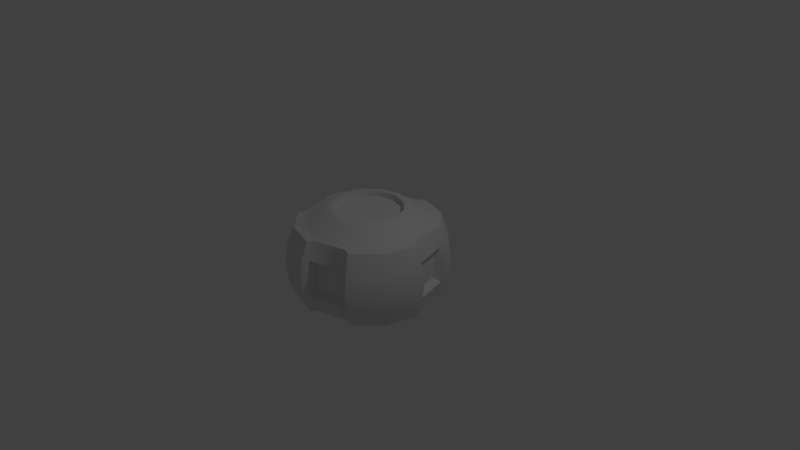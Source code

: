 # Source: Claymore_Bomb.blend  (saved by Blender 2.79.0; exported with 4.5.12 LTS)
import bpy
from mathutils import Matrix  # noqa: F401  (used for matrix-valued properties, if any)

bpy.ops.wm.read_factory_settings(use_empty=True)
scene = bpy.context.scene
scene.name = 'Scene'

# ---- collections
col_collection_1 = bpy.data.collections.new('Collection 1'); scene.collection.children.link(col_collection_1)

# ---- materials (node trees are filled in below, after node groups)
mat_default____001 = bpy.data.materials.new('___default___.001')
mat_default____001.alpha_threshold = 0.0
mat_default____001.use_transparent_shadow = False
mat_default____001.roughness = 0.5

# ---- material node trees

# ---- world
world_world = bpy.data.worlds.new('World'); scene.world = world_world
world_world.color = (0.05088, 0.05088, 0.05088)
world_world.use_sun_shadow = False
world_world.sun_shadow_jitter_overblur = 0.0
world_world.cycles.sampling_method = 'MANUAL'

# ---- cameras
cam_camera = bpy.data.cameras.new('Camera')
cam_camera.clip_end = 100.0
cam_camera.lens = 35.0
cam_camera.sensor_width = 32.0
cam_camera.sensor_height = 18.0
cam_camera.ortho_scale = 7.314
cam_camera.dof.focus_distance = 0.0
cam_camera.dof.aperture_fstop = 128.0

# ---- lights
light_lamp = bpy.data.lights.new('Lamp', 'POINT')
light_lamp.transmission_factor = 0.0
light_lamp.cutoff_distance = 30.0
light_lamp.energy = 100.0
light_lamp.shadow_buffer_clip_start = 1.001
light_lamp.shadow_soft_size = 0.1
light_lamp.shadow_maximum_resolution = 0.006
light_lamp.use_absolute_resolution = True

# ---- meshes
me_mesh24_001 = bpy.data.meshes.new('mesh24.001')
me_mesh24_001.from_pydata([(-0.6552, -0.5136, -0.3783), (-0.4633, -0.6837, -0.2675), (-0.535, -0.6837, 1e-05), (-0.7566, -0.5136, 2e-05), (-0.3783, -0.5136, -0.6552), (-0.2675, -0.6837, -0.4633), (0.0, -0.5136, -0.7566), (0.0, -0.6837, -0.535), (0.3783, -0.5136, -0.6553), (0.2675, -0.6837, -0.4633), (0.6552, -0.5136, -0.3783), (0.4633, -0.6837, -0.2675), (0.7566, -0.5136, -1e-05), (0.535, -0.6837, 0.0), (0.6552, -0.5136, 0.3783), (0.4633, -0.6837, 0.2675), (0.3783, -0.5136, 0.6552), (0.2675, -0.6837, 0.4633), (0.0, -0.5136, 0.7566), (0.0, -0.6837, 0.535), (-0.3783, -0.5136, 0.6553), (-0.2675, -0.6837, 0.4633), (-0.6552, -0.5136, 0.3783), (-0.4633, -0.6837, 0.2675), (-0.7418, -0.4945, -0.4283), (-0.8566, -0.4945, 2e-05), (-0.4283, -0.4945, -0.7418), (0.0, -0.4945, -0.8566), (0.4283, -0.4945, -0.7418), (0.7418, -0.4945, -0.4283), (0.8566, -0.4945, -1e-05), (0.7418, -0.4945, 0.4283), (0.4283, -0.4945, 0.7418), (0.0, -0.4945, 0.8566), (-0.4283, -0.4945, 0.7418), (-0.7418, -0.4945, 0.4283), (0.0, -0.256, -0.9554), (-0.4777, -0.256, -0.8274), (0.9554, -0.256, -1e-05), (0.8274, -0.256, -0.4777), (0.0, -0.256, 0.9554), (0.4777, -0.256, 0.8274), (-0.9554, -0.256, 2e-05), (-0.8274, -0.256, 0.4777), (0.0, 0.4945, -0.8566), (0.0, 0.256, -0.9554), (-0.4777, 0.256, -0.8274), (-0.4283, 0.4945, -0.7418), (0.8566, 0.4945, -2e-05), (0.9554, 0.256, -2e-05), (0.8274, 0.256, -0.4777), (0.7418, 0.4945, -0.4283), (0.0, 0.4945, 0.8566), (0.0, 0.256, 0.9554), (0.4777, 0.256, 0.8274), (0.4283, 0.4945, 0.7418), (-0.8566, 0.4945, 1e-05), (-0.9554, 0.256, 1e-05), (-0.8274, 0.256, 0.4777), (-0.7418, 0.4945, 0.4283), (-0.6552, 0.5136, -0.3783), (-0.7418, 0.4945, -0.4283), (-0.7566, 0.5136, 1e-05), (-0.3783, 0.5136, -0.6552), (0.0, 0.5136, -0.7566), (0.3783, 0.5136, -0.6553), (0.4283, 0.4945, -0.7418), (0.6552, 0.5136, -0.3783), (0.7566, 0.5136, -2e-05), (0.6552, 0.5136, 0.3783), (0.7418, 0.4945, 0.4283), (0.3783, 0.5136, 0.6552), (0.0, 0.5136, 0.7566), (-0.3783, 0.5136, 0.6553), (-0.4283, 0.4945, 0.7418), (-0.6552, 0.5136, 0.3783), (-0.4633, 0.6837, -0.2675), (-0.535, 0.6837, 0.0), (-0.2675, 0.6837, -0.4633), (0.0, 0.6837, -0.535), (0.2675, 0.6837, -0.4633), (0.4633, 0.6837, -0.2675), (0.535, 0.6837, -1e-05), (0.4633, 0.6837, 0.2675), (0.2675, 0.6837, 0.4633), (0.0, 0.6837, 0.535), (-0.2675, 0.6837, 0.4633), (-0.4633, 0.6837, 0.2675), (-0.8218, -0.493, -0.4745), (-0.9345, -0.4909, -0.05713), (-1.03, -0.2596, -0.05825), (-0.902, -0.2602, -0.5208), (-0.5167, -0.4909, -0.7807), (-0.5655, -0.2596, -0.8629), (0.4745, -0.493, -0.8218), (0.05715, -0.4909, -0.9345), (0.05827, -0.2596, -1.03), (0.5208, -0.2602, -0.902), (0.7807, -0.4909, -0.5167), (0.8629, -0.2596, -0.5655), (0.8218, -0.493, 0.4745), (0.9345, -0.4909, 0.05714), (1.03, -0.2596, 0.05825), (0.902, -0.2602, 0.5208), (0.5167, -0.4909, 0.7807), (0.5655, -0.2596, 0.8629), (-0.4745, -0.493, 0.8218), (-0.05715, -0.4909, 0.9345), (-0.05827, -0.2596, 1.03), (-0.5208, -0.2602, 0.902), (-0.7807, -0.4909, 0.5168), (-0.8629, -0.2596, 0.5655), (-0.9891, 0.0, 2e-05), (-1.064, 0.0, -0.05901), (-0.9317, 0.0, -0.5379), (-0.5831, 0.0, -0.8919), (-0.4945, 0.0, -0.8566), (0.0, 0.0, -0.9891), (0.05903, 0.0, -1.064), (0.5379, 0.0, -0.9317), (0.8919, 0.0, -0.5831), (0.8566, 0.0, -0.4945), (0.9891, 0.0, -2e-05), (1.064, 0.0, 0.05901), (0.9317, 0.0, 0.5379), (0.5831, 0.0, 0.8919), (0.4945, 0.0, 0.8566), (0.0, 0.0, 0.9891), (-0.05903, 0.0, 1.064), (-0.5379, 0.0, 0.9317), (-0.8919, 0.0, 0.5831), (-0.8566, 0.0, 0.4945), (-1.03, 0.2596, -0.05825), (-0.902, 0.2602, -0.5208), (-0.5655, 0.2596, -0.8629), (0.05827, 0.2596, -1.03), (0.5208, 0.2602, -0.902), (0.8629, 0.2596, -0.5655), (1.03, 0.2596, 0.05825), (0.902, 0.2602, 0.5208), (0.5655, 0.2596, 0.8629), (-0.05827, 0.2596, 1.03), (-0.5208, 0.2602, 0.902), (-0.8629, 0.2596, 0.5655), (-0.9345, 0.4909, -0.05714), (-0.8218, 0.493, -0.4745), (-0.5167, 0.4909, -0.7807), (0.05715, 0.4909, -0.9345), (0.4745, 0.493, -0.8218), (0.7807, 0.4909, -0.5168), (0.9345, 0.4909, 0.05713), (0.8218, 0.493, 0.4745), (0.5167, 0.4909, 0.7807), (-0.05715, 0.4909, 0.9345), (-0.4745, 0.493, 0.8218), (-0.7807, 0.4909, 0.5167), (-0.00329, -0.2118, -0.8465), (-0.4204, -0.2118, -0.7347), (-0.4347, 0.0, -0.7588), (-0.0029, 0.0, -0.8745), (0.8465, -0.2118, -0.0033), (0.7347, -0.2118, -0.4204), (0.7588, 0.0, -0.4347), (0.8745, 0.0, -0.00291), (0.00329, -0.2118, 0.8465), (0.4204, -0.2118, 0.7347), (0.4347, 0.0, 0.7588), (0.0029, 0.0, 0.8745), (-0.8465, -0.2118, 0.0033), (-0.7347, -0.2118, 0.4204), (-0.7588, 0.0, 0.4347), (-0.8745, 0.0, 0.00291), (-0.4204, 0.2118, -0.7347), (-0.00329, 0.2118, -0.8465), (0.7347, 0.2118, -0.4204), (0.8465, 0.2118, -0.0033), (0.4204, 0.2118, 0.7347), (0.00329, 0.2118, 0.8465), (-0.7347, 0.2118, 0.4204), (-0.8465, 0.2118, 0.0033), (-0.3974, -0.6837, 0.2294), (-0.4588, -0.6837, 1e-05), (-0.3974, -0.6837, -0.2294), (-0.2294, -0.6837, -0.3974), (0.0, -0.6837, -0.4588), (0.2294, -0.6837, -0.3974), (0.3974, -0.6837, -0.2294), (0.4588, -0.6837, 0.0), (0.3974, -0.6837, 0.2294), (0.2294, -0.6837, 0.3974), (0.0, -0.6837, 0.4588), (-0.2294, -0.6837, 0.3974), (-0.3974, 0.6837, -0.2294), (-0.4588, 0.6837, 0.0), (-0.3974, 0.6837, 0.2294), (-0.2294, 0.6837, 0.3974), (0.0, 0.6837, 0.4588), (0.2294, 0.6837, 0.3974), (0.3974, 0.6837, 0.2294), (0.4588, 0.6837, -1e-05), (0.3974, 0.6837, -0.2294), (0.2294, 0.6837, -0.3974), (0.0, 0.6837, -0.4588), (-0.2294, 0.6837, -0.3974), (-0.3974, -0.6079, 0.2294), (-0.4588, -0.6079, 1e-05), (-0.3974, -0.6079, -0.2294), (-0.2294, -0.6079, -0.3974), (0.0, -0.6079, -0.4588), (0.2294, -0.6079, -0.3974), (0.3974, -0.6079, -0.2294), (0.4588, -0.6079, 0.0), (0.3974, -0.6079, 0.2294), (0.2294, -0.6079, 0.3974), (0.0, -0.6079, 0.4588), (-0.2294, -0.6079, 0.3974), (-0.3974, 0.6079, -0.2294), (-0.4588, 0.6079, 0.0), (-0.3974, 0.6079, 0.2294), (-0.2294, 0.6079, 0.3974), (0.0, 0.6079, 0.4588), (0.2294, 0.6079, 0.3974), (0.3974, 0.6079, 0.2294), (0.4588, 0.6079, -1e-05), (0.3974, 0.6079, -0.2294), (0.2294, 0.6079, -0.3974), (0.0, 0.6079, -0.4588), (-0.2294, 0.6079, -0.3974)], [], [(0, 1, 2, 3), (4, 5, 1, 0), (6, 7, 5, 4), (8, 9, 7, 6), (10, 11, 9, 8), (12, 13, 11, 10), (14, 15, 13, 12), (16, 17, 15, 14), (18, 19, 17, 16), (20, 21, 19, 18), (22, 23, 21, 20), (3, 2, 23, 22), (24, 0, 3, 25), (26, 4, 0, 24), (27, 6, 4, 26), (28, 8, 6, 27), (29, 10, 8, 28), (30, 12, 10, 29), (31, 14, 12, 30), (32, 16, 14, 31), (33, 18, 16, 32), (34, 20, 18, 33), (35, 22, 20, 34), (25, 3, 22, 35), (36, 27, 26, 37), (38, 30, 29, 39), (40, 33, 32, 41), (42, 25, 35, 43), (44, 45, 46, 47), (48, 49, 50, 51), (52, 53, 54, 55), (56, 57, 58, 59), (60, 61, 56, 62), (63, 47, 61, 60), (64, 44, 47, 63), (65, 66, 44, 64), (67, 51, 66, 65), (68, 48, 51, 67), (69, 70, 48, 68), (71, 55, 70, 69), (72, 52, 55, 71), (73, 74, 52, 72), (75, 59, 74, 73), (62, 56, 59, 75), (76, 60, 62, 77), (78, 63, 60, 76), (79, 64, 63, 78), (80, 65, 64, 79), (81, 67, 65, 80), (82, 68, 67, 81), (83, 69, 68, 82), (84, 71, 69, 83), (85, 72, 71, 84), (86, 73, 72, 85), (87, 75, 73, 86), (77, 62, 75, 87), (88, 24, 25, 89), (89, 25, 42, 90), (91, 88, 89, 90), (92, 26, 24, 88), (93, 37, 26, 92), (93, 92, 88, 91), (94, 28, 27, 95), (95, 27, 36, 96), (97, 94, 95, 96), (98, 29, 28, 94), (99, 39, 29, 98), (99, 98, 94, 97), (100, 31, 30, 101), (101, 30, 38, 102), (103, 100, 101, 102), (104, 32, 31, 100), (105, 41, 32, 104), (105, 104, 100, 103), (106, 34, 33, 107), (107, 33, 40, 108), (109, 106, 107, 108), (110, 35, 34, 106), (111, 43, 35, 110), (111, 110, 106, 109), (90, 42, 112, 113), (114, 91, 90, 113), (115, 116, 37, 93), (115, 93, 91, 114), (96, 36, 117, 118), (119, 97, 96, 118), (120, 121, 39, 99), (120, 99, 97, 119), (102, 38, 122, 123), (124, 103, 102, 123), (125, 126, 41, 105), (125, 105, 103, 124), (108, 40, 127, 128), (129, 109, 108, 128), (130, 131, 43, 111), (130, 111, 109, 129), (113, 112, 57, 132), (133, 114, 113, 132), (134, 46, 116, 115), (134, 115, 114, 133), (118, 117, 45, 135), (136, 119, 118, 135), (137, 50, 121, 120), (137, 120, 119, 136), (123, 122, 49, 138), (139, 124, 123, 138), (140, 54, 126, 125), (140, 125, 124, 139), (128, 127, 53, 141), (142, 129, 128, 141), (143, 58, 131, 130), (143, 130, 129, 142), (132, 57, 56, 144), (144, 56, 61, 145), (145, 133, 132, 144), (145, 61, 47, 146), (146, 47, 46, 134), (146, 134, 133, 145), (135, 45, 44, 147), (147, 44, 66, 148), (148, 136, 135, 147), (148, 66, 51, 149), (149, 51, 50, 137), (149, 137, 136, 148), (138, 49, 48, 150), (150, 48, 70, 151), (151, 139, 138, 150), (151, 70, 55, 152), (152, 55, 54, 140), (152, 140, 139, 151), (141, 53, 52, 153), (153, 52, 74, 154), (154, 142, 141, 153), (154, 74, 59, 155), (155, 59, 58, 143), (155, 143, 142, 154), (156, 36, 37, 157), (157, 37, 116, 158), (159, 117, 36, 156), (159, 156, 157, 158), (160, 38, 39, 161), (161, 39, 121, 162), (163, 122, 38, 160), (163, 160, 161, 162), (164, 40, 41, 165), (165, 41, 126, 166), (167, 127, 40, 164), (167, 164, 165, 166), (168, 42, 43, 169), (169, 43, 131, 170), (171, 112, 42, 168), (171, 168, 169, 170), (158, 116, 46, 172), (172, 46, 45, 173), (173, 45, 117, 159), (173, 159, 158, 172), (162, 121, 50, 174), (174, 50, 49, 175), (175, 49, 122, 163), (175, 163, 162, 174), (166, 126, 54, 176), (176, 54, 53, 177), (177, 53, 127, 167), (177, 167, 166, 176), (170, 131, 58, 178), (178, 58, 57, 179), (179, 57, 112, 171), (179, 171, 170, 178), (180, 23, 2, 181), (181, 2, 1, 182), (182, 1, 5, 183), (183, 5, 7, 184), (184, 7, 9, 185), (185, 9, 11, 186), (186, 11, 13, 187), (187, 13, 15, 188), (188, 15, 17, 189), (189, 17, 19, 190), (190, 19, 21, 191), (191, 21, 23, 180), (192, 76, 77, 193), (193, 77, 87, 194), (194, 87, 86, 195), (195, 86, 85, 196), (196, 85, 84, 197), (197, 84, 83, 198), (198, 83, 82, 199), (199, 82, 81, 200), (200, 81, 80, 201), (201, 80, 79, 202), (202, 79, 78, 203), (203, 78, 76, 192), (204, 180, 181, 205), (205, 181, 182, 206), (206, 182, 183, 207), (207, 183, 184, 208), (208, 184, 185, 209), (209, 185, 186, 210), (210, 186, 187, 211), (211, 187, 188, 212), (212, 188, 189, 213), (213, 189, 190, 214), (214, 190, 191, 215), (215, 191, 180, 204), (208, 209, 210, 211, 212, 213, 214, 215, 204, 205, 206, 207), (216, 192, 193, 217), (217, 193, 194, 218), (218, 194, 195, 219), (219, 195, 196, 220), (220, 196, 197, 221), (221, 197, 198, 222), (222, 198, 199, 223), (223, 199, 200, 224), (224, 200, 201, 225), (225, 201, 202, 226), (226, 202, 203, 227), (227, 203, 192, 216), (220, 221, 222, 223, 224, 225, 226, 227, 216, 217, 218, 219)])
me_mesh24_001.polygons.foreach_set('use_smooth', [True] * 218)
_k = set([(25, 35), (25, 89), (26, 27), (26, 92), (27, 95), (29, 30), (29, 98), (30, 101), (32, 33), (32, 104), (33, 107), (35, 110), (36, 37), (36, 156), (37, 157), (38, 39), (38, 160), (39, 161), (40, 41), (40, 164), (41, 165), (42, 43), (42, 168), (43, 169), (44, 47), (44, 147), (45, 46), (45, 173), (46, 172), (47, 146), (48, 51), (48, 150), (49, 50), (49, 175), (50, 174), (51, 149), (52, 55), (52, 153), (53, 54), (53, 177), (54, 176), (55, 152), (56, 59), (56, 144), (57, 58), (57, 179), (58, 178), (59, 155), (88, 89), (88, 92), (89, 90), (90, 113), (92, 93), (93, 115), (94, 95), (94, 98), (95, 96), (96, 118), (98, 99), (99, 120), (100, 101), (100, 104), (101, 102), (102, 123), (104, 105), (105, 125), (106, 107), (106, 110), (107, 108), (108, 128), (110, 111), (111, 130), (113, 132), (115, 134), (118, 135), (120, 137), (123, 138), (125, 140), (128, 141), (130, 143), (132, 144), (134, 146), (135, 147), (137, 149), (138, 150), (140, 152), (141, 153), (143, 155), (144, 145), (145, 146), (147, 148), (148, 149), (150, 151), (151, 152), (153, 154), (154, 155), (156, 157), (156, 159), (157, 158), (158, 172), (159, 173), (160, 161), (160, 163), (161, 162), (162, 174), (163, 175), (164, 165), (164, 167), (165, 166), (166, 176), (167, 177), (168, 169), (168, 171), (169, 170), (170, 178), (171, 179), (172, 173), (174, 175), (176, 177), (178, 179), (180, 181), (180, 191), (181, 182), (182, 183), (183, 184), (184, 185), (185, 186), (186, 187), (187, 188), (188, 189), (189, 190), (190, 191), (192, 193), (192, 203), (193, 194), (194, 195), (195, 196), (196, 197), (197, 198), (198, 199), (199, 200), (200, 201), (201, 202), (202, 203), (204, 205), (204, 215), (205, 206), (206, 207), (207, 208), (208, 209), (209, 210), (210, 211), (211, 212), (212, 213), (213, 214), (214, 215), (216, 217), (216, 227), (217, 218), (218, 219), (219, 220), (220, 221), (221, 222), (222, 223), (223, 224), (224, 225), (225, 226), (226, 227)])
me_mesh24_001.attributes.new('sharp_edge', 'BOOLEAN', 'EDGE').data.foreach_set('value', [ (min(e.vertices), max(e.vertices)) in _k for e in me_mesh24_001.edges])
_uv = me_mesh24_001.uv_layers.new(name='UVMap')
_uv.uv.foreach_set('vector', [0.2824, 0.08205, 0.2532, 0.1111, 0.2084, 0.08542, 0.2191, 0.04577, 0.319, 0.1449, 0.279, 0.1555, 0.2532, 0.1111, 0.2824, 0.08205, 0.319, 0.2174, 0.279, 0.2068, 0.279, 0.1555, 0.319, 0.1449, 0.2824, 0.2803, 0.2532, 0.2512, 0.279, 0.2068, 0.319, 0.2174, 0.2191, 0.3165, 0.2084, 0.2769, 0.2532, 0.2512, 0.2824, 0.2803, 0.146, 0.3165, 0.1567, 0.2769, 0.2084, 0.2769, 0.2191, 0.3165, 0.08267, 0.2803, 0.1119, 0.2512, 0.1567, 0.2769, 0.146, 0.3165, 0.04612, 0.2174, 0.08608, 0.2068, 0.1119, 0.2512, 0.08267, 0.2803, 0.04612, 0.1449, 0.08608, 0.1555, 0.08608, 0.2068, 0.04612, 0.2174, 0.08269, 0.08203, 0.1119, 0.1111, 0.08608, 0.1555, 0.04612, 0.1449, 0.146, 0.04576, 0.1567, 0.08542, 0.1119, 0.1111, 0.08269, 0.08203, 0.2191, 0.04577, 0.2084, 0.08542, 0.1567, 0.08542, 0.146, 0.04576, 0.2956, 0.06896, 0.2824, 0.08205, 0.2191, 0.04577, 0.224, 0.02788, 0.337, 0.1401, 0.319, 0.1449, 0.2824, 0.08205, 0.2956, 0.06896, 0.337, 0.2222, 0.319, 0.2174, 0.319, 0.1449, 0.337, 0.1401, 0.2956, 0.2934, 0.2824, 0.2803, 0.319, 0.2174, 0.337, 0.2222, 0.2239, 0.3344, 0.2191, 0.3165, 0.2824, 0.2803, 0.2956, 0.2934, 0.1412, 0.3344, 0.146, 0.3165, 0.2191, 0.3165, 0.2239, 0.3344, 0.06948, 0.2933, 0.08267, 0.2803, 0.146, 0.3165, 0.1412, 0.3344, 0.0281, 0.2222, 0.04612, 0.2174, 0.08267, 0.2803, 0.06948, 0.2933, 0.0281, 0.1401, 0.04612, 0.1449, 0.04612, 0.2174, 0.0281, 0.2222, 0.0695, 0.06894, 0.08269, 0.08203, 0.04612, 0.1449, 0.0281, 0.1401, 0.1412, 0.02788, 0.146, 0.04576, 0.08269, 0.08203, 0.0695, 0.06894, 0.224, 0.02788, 0.2191, 0.04577, 0.146, 0.04576, 0.1412, 0.02788, 0.3752, 0.4741, 0.4197, 0.4788, 0.4197, 0.561, 0.3752, 0.5657, 0.7161, 0.5657, 0.6716, 0.561, 0.6716, 0.4788, 0.7161, 0.4741, 0.06134, 0.5657, 0.0168, 0.561, 0.0168, 0.4788, 0.06134, 0.4741, 0.5934, 0.4741, 0.638, 0.4788, 0.638, 0.561, 0.5934, 0.5657, 0.2351, 0.4788, 0.2796, 0.4741, 0.2796, 0.5657, 0.2351, 0.561, 0.8562, 0.561, 0.8117, 0.5657, 0.8117, 0.4741, 0.8562, 0.4788, 0.2015, 0.561, 0.1569, 0.5657, 0.1569, 0.4741, 0.2015, 0.4788, 0.4533, 0.4788, 0.4978, 0.4741, 0.4978, 0.5657, 0.4533, 0.561, 0.4478, 0.2803, 0.4346, 0.2934, 0.3932, 0.2222, 0.4112, 0.2174, 0.5111, 0.3165, 0.5063, 0.3344, 0.4346, 0.2934, 0.4478, 0.2803, 0.5842, 0.3165, 0.5891, 0.3344, 0.5063, 0.3344, 0.5111, 0.3165, 0.6476, 0.2803, 0.6608, 0.2933, 0.5891, 0.3344, 0.5842, 0.3165, 0.6841, 0.2174, 0.7021, 0.2222, 0.6608, 0.2933, 0.6476, 0.2803, 0.6841, 0.1449, 0.7021, 0.1401, 0.7021, 0.2222, 0.6841, 0.2174, 0.6475, 0.08203, 0.6607, 0.06894, 0.7021, 0.1401, 0.6841, 0.1449, 0.5842, 0.04576, 0.5891, 0.02788, 0.6607, 0.06894, 0.6475, 0.08203, 0.5111, 0.04577, 0.5063, 0.02788, 0.5891, 0.02788, 0.5842, 0.04576, 0.4478, 0.08205, 0.4346, 0.06896, 0.5063, 0.02788, 0.5111, 0.04577, 0.4112, 0.1449, 0.3932, 0.1401, 0.4346, 0.06896, 0.4478, 0.08205, 0.4112, 0.2174, 0.3932, 0.2222, 0.3932, 0.1401, 0.4112, 0.1449, 0.4771, 0.2512, 0.4478, 0.2803, 0.4112, 0.2174, 0.4512, 0.2068, 0.5218, 0.2769, 0.5111, 0.3165, 0.4478, 0.2803, 0.4771, 0.2512, 0.5735, 0.2769, 0.5842, 0.3165, 0.5111, 0.3165, 0.5218, 0.2769, 0.6183, 0.2512, 0.6476, 0.2803, 0.5842, 0.3165, 0.5735, 0.2769, 0.6442, 0.2068, 0.6841, 0.2174, 0.6476, 0.2803, 0.6183, 0.2512, 0.6441, 0.1555, 0.6841, 0.1449, 0.6841, 0.2174, 0.6442, 0.2068, 0.6183, 0.1111, 0.6475, 0.08203, 0.6841, 0.1449, 0.6441, 0.1555, 0.5735, 0.08542, 0.5842, 0.04576, 0.6475, 0.08203, 0.6183, 0.1111, 0.5218, 0.08542, 0.5111, 0.04577, 0.5842, 0.04576, 0.5735, 0.08542, 0.477, 0.1111, 0.4478, 0.08205, 0.5111, 0.04577, 0.5218, 0.08542, 0.4512, 0.1555, 0.4112, 0.1449, 0.4478, 0.08205, 0.477, 0.1111, 0.4512, 0.2068, 0.4112, 0.2174, 0.4112, 0.1449, 0.4512, 0.1555, 0.3078, 0.05686, 0.2956, 0.06896, 0.224, 0.02788, 0.238, 0.01667, 0.6373, 0.4649, 0.638, 0.4788, 0.5934, 0.4741, 0.5941, 0.4601, 0.5942, 0.3835, 0.6377, 0.3956, 0.6373, 0.4649, 0.5941, 0.4601, 0.3483, 0.1261, 0.337, 0.1401, 0.2956, 0.06896, 0.3078, 0.05686, 0.3759, 0.5797, 0.3752, 0.5657, 0.4197, 0.561, 0.419, 0.5749, 0.3759, 0.5797, 0.419, 0.5749, 0.4194, 0.6442, 0.376, 0.6563, 0.3078, 0.3055, 0.2956, 0.2934, 0.337, 0.2222, 0.3483, 0.2362, 0.419, 0.4649, 0.4197, 0.4788, 0.3752, 0.4741, 0.3759, 0.4601, 0.376, 0.3835, 0.4194, 0.3956, 0.419, 0.4649, 0.3759, 0.4601, 0.238, 0.3456, 0.2239, 0.3344, 0.2956, 0.2934, 0.3078, 0.3055, 0.7154, 0.4601, 0.7161, 0.4741, 0.6716, 0.4788, 0.6722, 0.4649, 0.7154, 0.4601, 0.6722, 0.4649, 0.6719, 0.3956, 0.7153, 0.3835, 0.05728, 0.3054, 0.06948, 0.2933, 0.1412, 0.3344, 0.1271, 0.3456, 0.6722, 0.5749, 0.6716, 0.561, 0.7161, 0.5657, 0.7154, 0.5797, 0.7153, 0.6563, 0.6719, 0.6442, 0.6722, 0.5749, 0.7154, 0.5797, 0.0168, 0.2362, 0.0281, 0.2222, 0.06948, 0.2933, 0.05728, 0.3054, 0.06066, 0.4601, 0.06134, 0.4741, 0.0168, 0.4788, 0.01747, 0.4649, 0.06066, 0.4601, 0.01747, 0.4649, 0.01709, 0.3956, 0.06055, 0.3835, 0.0573, 0.05683, 0.0695, 0.06894, 0.0281, 0.1401, 0.0168, 0.1261, 0.01747, 0.5749, 0.0168, 0.561, 0.06134, 0.5657, 0.06066, 0.5797, 0.06055, 0.6563, 0.01709, 0.6442, 0.01747, 0.5749, 0.06066, 0.5797, 0.1271, 0.01667, 0.1412, 0.02788, 0.0695, 0.06894, 0.0573, 0.05683, 0.5941, 0.5797, 0.5934, 0.5657, 0.638, 0.561, 0.6373, 0.5749, 0.5941, 0.5797, 0.6373, 0.5749, 0.6377, 0.6442, 0.5942, 0.6563, 0.5941, 0.4601, 0.5934, 0.4741, 0.5456, 0.4725, 0.5456, 0.4583, 0.5456, 0.379, 0.5942, 0.3835, 0.5941, 0.4601, 0.5456, 0.4583, 0.3274, 0.5815, 0.3274, 0.5673, 0.3752, 0.5657, 0.3759, 0.5797, 0.3274, 0.5815, 0.3759, 0.5797, 0.376, 0.6563, 0.3274, 0.6608, 0.3759, 0.4601, 0.3752, 0.4741, 0.3274, 0.4725, 0.3274, 0.4583, 0.3274, 0.379, 0.376, 0.3835, 0.3759, 0.4601, 0.3274, 0.4583, 0.7639, 0.4583, 0.7639, 0.4725, 0.7161, 0.4741, 0.7154, 0.4601, 0.7639, 0.4583, 0.7154, 0.4601, 0.7153, 0.3835, 0.7639, 0.379, 0.7154, 0.5797, 0.7161, 0.5657, 0.7639, 0.5673, 0.7639, 0.5815, 0.7639, 0.6608, 0.7153, 0.6563, 0.7154, 0.5797, 0.7639, 0.5815, 0.1091, 0.4583, 0.1091, 0.4725, 0.06134, 0.4741, 0.06066, 0.4601, 0.1091, 0.4583, 0.06066, 0.4601, 0.06055, 0.3835, 0.1091, 0.379, 0.06066, 0.5797, 0.06134, 0.5657, 0.1091, 0.5673, 0.1091, 0.5815, 0.1091, 0.6608, 0.06055, 0.6563, 0.06066, 0.5797, 0.1091, 0.5815, 0.5456, 0.5815, 0.5456, 0.5673, 0.5934, 0.5657, 0.5941, 0.5797, 0.5456, 0.5815, 0.5941, 0.5797, 0.5942, 0.6563, 0.5456, 0.6608, 0.5456, 0.4583, 0.5456, 0.4725, 0.4978, 0.4741, 0.4972, 0.4601, 0.4971, 0.3835, 0.5456, 0.379, 0.5456, 0.4583, 0.4972, 0.4601, 0.2789, 0.5797, 0.2796, 0.5657, 0.3274, 0.5673, 0.3274, 0.5815, 0.2789, 0.5797, 0.3274, 0.5815, 0.3274, 0.6608, 0.2788, 0.6563, 0.3274, 0.4583, 0.3274, 0.4725, 0.2796, 0.4741, 0.2789, 0.4601, 0.2788, 0.3835, 0.3274, 0.379, 0.3274, 0.4583, 0.2789, 0.4601, 0.8124, 0.4601, 0.8117, 0.4741, 0.7639, 0.4725, 0.7639, 0.4583, 0.8124, 0.4601, 0.7639, 0.4583, 0.7639, 0.379, 0.8125, 0.3835, 0.7639, 0.5815, 0.7639, 0.5673, 0.8117, 0.5657, 0.8124, 0.5797, 0.8125, 0.6563, 0.7639, 0.6608, 0.7639, 0.5815, 0.8124, 0.5797, 0.1576, 0.4601, 0.1569, 0.4741, 0.1091, 0.4725, 0.1091, 0.4583, 0.1576, 0.4601, 0.1091, 0.4583, 0.1091, 0.379, 0.1577, 0.3835, 0.1091, 0.5815, 0.1091, 0.5673, 0.1569, 0.5657, 0.1576, 0.5797, 0.1577, 0.6563, 0.1091, 0.6608, 0.1091, 0.5815, 0.1576, 0.5797, 0.4972, 0.5797, 0.4978, 0.5657, 0.5456, 0.5673, 0.5456, 0.5815, 0.4972, 0.5797, 0.5456, 0.5815, 0.5456, 0.6608, 0.4971, 0.6563, 0.4972, 0.4601, 0.4978, 0.4741, 0.4533, 0.4788, 0.454, 0.4649, 0.3819, 0.2362, 0.3932, 0.2222, 0.4346, 0.2934, 0.4224, 0.3055, 0.4536, 0.3956, 0.4971, 0.3835, 0.4972, 0.4601, 0.454, 0.4649, 0.4224, 0.3055, 0.4346, 0.2934, 0.5063, 0.3344, 0.4922, 0.3456, 0.2357, 0.5749, 0.2351, 0.561, 0.2796, 0.5657, 0.2789, 0.5797, 0.2357, 0.5749, 0.2789, 0.5797, 0.2788, 0.6563, 0.2353, 0.6442, 0.2789, 0.4601, 0.2796, 0.4741, 0.2351, 0.4788, 0.2357, 0.4649, 0.6031, 0.3456, 0.5891, 0.3344, 0.6608, 0.2933, 0.673, 0.3054, 0.2353, 0.3956, 0.2788, 0.3835, 0.2789, 0.4601, 0.2357, 0.4649, 0.673, 0.3054, 0.6608, 0.2933, 0.7021, 0.2222, 0.7134, 0.2362, 0.8555, 0.4649, 0.8562, 0.4788, 0.8117, 0.4741, 0.8124, 0.4601, 0.8555, 0.4649, 0.8124, 0.4601, 0.8125, 0.3835, 0.8559, 0.3956, 0.8124, 0.5797, 0.8117, 0.5657, 0.8562, 0.561, 0.8555, 0.5749, 0.7134, 0.1261, 0.7021, 0.1401, 0.6607, 0.06894, 0.6729, 0.05684, 0.8559, 0.6442, 0.8125, 0.6563, 0.8124, 0.5797, 0.8555, 0.5749, 0.6729, 0.05684, 0.6607, 0.06894, 0.5891, 0.02788, 0.6031, 0.01667, 0.2008, 0.4649, 0.2015, 0.4788, 0.1569, 0.4741, 0.1576, 0.4601, 0.2008, 0.4649, 0.1576, 0.4601, 0.1577, 0.3835, 0.2012, 0.3956, 0.1576, 0.5797, 0.1569, 0.5657, 0.2015, 0.561, 0.2008, 0.5749, 0.4922, 0.01667, 0.5063, 0.02788, 0.4346, 0.06896, 0.4224, 0.05686, 0.2012, 0.6442, 0.1577, 0.6563, 0.1576, 0.5797, 0.2008, 0.5749, 0.4224, 0.05686, 0.4346, 0.06896, 0.3932, 0.1401, 0.3819, 0.1261, 0.454, 0.5749, 0.4533, 0.561, 0.4978, 0.5657, 0.4972, 0.5797, 0.454, 0.5749, 0.4972, 0.5797, 0.4971, 0.6563, 0.4536, 0.6442, 0.9584, 0.7, 0.9779, 0.6942, 0.9779, 0.7858, 0.9584, 0.78, 0.877, 0.7808, 0.8576, 0.789, 0.8515, 0.7416, 0.872, 0.7416, 0.8859, 0.1803, 0.8653, 0.1803, 0.8714, 0.1328, 0.8909, 0.141, 0.169, 0.6942, 0.2086, 0.6956, 0.2086, 0.7756, 0.169, 0.777, 0.3549, 0.8282, 0.3743, 0.8224, 0.3743, 0.914, 0.3549, 0.9082, 0.1015, 0.897, 0.08203, 0.9052, 0.07596, 0.8578, 0.09648, 0.8578, 0.7676, 0.1803, 0.747, 0.1803, 0.7531, 0.1328, 0.7726, 0.141, 0.7866, 0.01667, 0.8261, 0.01809, 0.8261, 0.09808, 0.7866, 0.09949, 0.5064, 0.8975, 0.5259, 0.8917, 0.5259, 0.9833, 0.5064, 0.9775, 0.8317, 0.2195, 0.8123, 0.2277, 0.8062, 0.1803, 0.8267, 0.1803, 0.03732, 0.8578, 0.0168, 0.8578, 0.02287, 0.8103, 0.04235, 0.8185, 0.05634, 0.6942, 0.09588, 0.6956, 0.09588, 0.7756, 0.05634, 0.777, 0.9376, 0.3848, 0.9571, 0.379, 0.9571, 0.4706, 0.9376, 0.4648, 0.1607, 0.897, 0.1412, 0.9052, 0.1351, 0.8578, 0.1556, 0.8578, 0.3754, 0.7416, 0.3549, 0.7416, 0.3609, 0.6942, 0.3804, 0.7024, 0.2817, 0.777, 0.2422, 0.7756, 0.2422, 0.6956, 0.2817, 0.6942, 0.872, 0.7416, 0.8515, 0.7416, 0.8576, 0.6942, 0.877, 0.7024, 0.4533, 0.8975, 0.4728, 0.8917, 0.4728, 0.9833, 0.4533, 0.9775, 0.8909, 0.2195, 0.8714, 0.2277, 0.8653, 0.1803, 0.8859, 0.1803, 0.1295, 0.6956, 0.169, 0.6942, 0.169, 0.777, 0.1295, 0.7756, 0.09648, 0.8578, 0.07596, 0.8578, 0.08203, 0.8103, 0.1015, 0.8185, 0.9376, 0.5097, 0.9571, 0.5039, 0.9571, 0.5955, 0.9376, 0.5897, 0.7726, 0.2195, 0.7531, 0.2277, 0.747, 0.1803, 0.7676, 0.1803, 0.747, 0.01809, 0.7866, 0.01667, 0.7866, 0.09949, 0.747, 0.09808, 0.8267, 0.1803, 0.8062, 0.1803, 0.8123, 0.1328, 0.8317, 0.141, 0.9637, 0.8535, 0.9832, 0.8477, 0.9832, 0.9393, 0.9637, 0.9335, 0.04235, 0.897, 0.02287, 0.9052, 0.0168, 0.8578, 0.03732, 0.8578, 0.0168, 0.6956, 0.05634, 0.6942, 0.05634, 0.777, 0.0168, 0.7756, 0.1556, 0.8578, 0.1351, 0.8578, 0.1412, 0.8103, 0.1607, 0.8185, 0.9106, 0.8535, 0.9301, 0.8477, 0.9301, 0.9393, 0.9106, 0.9335, 0.3804, 0.7808, 0.3609, 0.789, 0.3549, 0.7416, 0.3754, 0.7416, 0.3213, 0.7756, 0.2817, 0.777, 0.2817, 0.6942, 0.3213, 0.6956, 0.1604, 0.09905, 0.1567, 0.08542, 0.2084, 0.08542, 0.2047, 0.09905, 0.2047, 0.09905, 0.2084, 0.08542, 0.2532, 0.1111, 0.2431, 0.1211, 0.2431, 0.1211, 0.2532, 0.1111, 0.279, 0.1555, 0.2653, 0.1592, 0.2653, 0.1592, 0.279, 0.1555, 0.279, 0.2068, 0.2653, 0.2032, 0.2653, 0.2032, 0.279, 0.2068, 0.2532, 0.2512, 0.2431, 0.2413, 0.2431, 0.2413, 0.2532, 0.2512, 0.2084, 0.2769, 0.2047, 0.2633, 0.2047, 0.2633, 0.2084, 0.2769, 0.1567, 0.2769, 0.1604, 0.2633, 0.1604, 0.2633, 0.1567, 0.2769, 0.1119, 0.2512, 0.122, 0.2412, 0.122, 0.2412, 0.1119, 0.2512, 0.08608, 0.2068, 0.09982, 0.2031, 0.09982, 0.2031, 0.08608, 0.2068, 0.08608, 0.1555, 0.09982, 0.1591, 0.09982, 0.1591, 0.08608, 0.1555, 0.1119, 0.1111, 0.122, 0.121, 0.122, 0.121, 0.1119, 0.1111, 0.1567, 0.08542, 0.1604, 0.09905, 0.4871, 0.2413, 0.4771, 0.2512, 0.4512, 0.2068, 0.4649, 0.2032, 0.4649, 0.2032, 0.4512, 0.2068, 0.4512, 0.1555, 0.4649, 0.1592, 0.4649, 0.1592, 0.4512, 0.1555, 0.477, 0.1111, 0.4871, 0.1211, 0.4871, 0.1211, 0.477, 0.1111, 0.5218, 0.08542, 0.5255, 0.09905, 0.5255, 0.09905, 0.5218, 0.08542, 0.5735, 0.08542, 0.5698, 0.09905, 0.5698, 0.09905, 0.5735, 0.08542, 0.6183, 0.1111, 0.6082, 0.121, 0.6082, 0.121, 0.6183, 0.1111, 0.6441, 0.1555, 0.6304, 0.1591, 0.6304, 0.1591, 0.6441, 0.1555, 0.6442, 0.2068, 0.6304, 0.2031, 0.6304, 0.2031, 0.6442, 0.2068, 0.6183, 0.2512, 0.6082, 0.2412, 0.6082, 0.2412, 0.6183, 0.2512, 0.5735, 0.2769, 0.5698, 0.2632, 0.5698, 0.2632, 0.5735, 0.2769, 0.5218, 0.2769, 0.5255, 0.2633, 0.5255, 0.2633, 0.5218, 0.2769, 0.4771, 0.2512, 0.4871, 0.2413, 0.3213, 0.8924, 0.3071, 0.8924, 0.3071, 0.8484, 0.3213, 0.8484, 0.3213, 0.8484, 0.3071, 0.8484, 0.3071, 0.8103, 0.3213, 0.8103, 0.9248, 0.8144, 0.9106, 0.8144, 0.9106, 0.7763, 0.9248, 0.7763, 0.9248, 0.7763, 0.9106, 0.7763, 0.9106, 0.7323, 0.9248, 0.7323, 0.9248, 0.7323, 0.9106, 0.7323, 0.9106, 0.6942, 0.9248, 0.6942, 0.8515, 0.8224, 0.8656, 0.8224, 0.8656, 0.8605, 0.8515, 0.8605, 0.8515, 0.8605, 0.8656, 0.8605, 0.8656, 0.9045, 0.8515, 0.9045, 0.8515, 0.9045, 0.8656, 0.9045, 0.8656, 0.9426, 0.8515, 0.9426, 0.904, 0.6527, 0.8898, 0.6527, 0.8898, 0.6146, 0.904, 0.6146, 0.904, 0.6146, 0.8898, 0.6146, 0.8898, 0.5706, 0.904, 0.5706, 0.904, 0.5706, 0.8898, 0.5706, 0.8898, 0.5325, 0.904, 0.5325, 0.3213, 0.9305, 0.3071, 0.9305, 0.3071, 0.8924, 0.3213, 0.8924, 0.5966, 0.8364, 0.5582, 0.8584, 0.5139, 0.8584, 0.4755, 0.8364, 0.4533, 0.7983, 0.4533, 0.7543, 0.4755, 0.7162, 0.5139, 0.6942, 0.5582, 0.6942, 0.5966, 0.7162, 0.6188, 0.7543, 0.6188, 0.7983, 0.9245, 0.1328, 0.9386, 0.1328, 0.9386, 0.1709, 0.9245, 0.1709, 0.9245, 0.1709, 0.9386, 0.1709, 0.9386, 0.2149, 0.9245, 0.2149, 0.9245, 0.2149, 0.9386, 0.2149, 0.9386, 0.253, 0.9245, 0.253, 0.8898, 0.379, 0.904, 0.379, 0.904, 0.4171, 0.8898, 0.4171, 0.8898, 0.4171, 0.904, 0.4171, 0.904, 0.4611, 0.8898, 0.4611, 0.8898, 0.4611, 0.904, 0.4611, 0.904, 0.4992, 0.8898, 0.4992, 0.2735, 0.9305, 0.2594, 0.9305, 0.2594, 0.8924, 0.2735, 0.8924, 0.2735, 0.8924, 0.2594, 0.8924, 0.2594, 0.8484, 0.2735, 0.8484, 0.2735, 0.8484, 0.2594, 0.8484, 0.2594, 0.8103, 0.2735, 0.8103, 0.2084, 0.9305, 0.1943, 0.9305, 0.1943, 0.8924, 0.2084, 0.8924, 0.2084, 0.8924, 0.1943, 0.8924, 0.1943, 0.8484, 0.2084, 0.8484, 0.2084, 0.8484, 0.1943, 0.8484, 0.1943, 0.8103, 0.2084, 0.8103, 0.6746, 0.8364, 0.6524, 0.7983, 0.6524, 0.7543, 0.6746, 0.7162, 0.713, 0.6942, 0.7573, 0.6942, 0.7957, 0.7162, 0.8179, 0.7543, 0.8179, 0.7983, 0.7957, 0.8364, 0.7573, 0.8584, 0.713, 0.8584])
me_mesh24_001.materials.append(mat_default____001)
me_mesh24_001.use_remesh_preserve_volume = False
me_mesh24_001.use_remesh_preserve_attributes = False
me_mesh24_001.use_mirror_vertex_groups = False
me_mesh24_001.update()
me_mesh24_001.normals_split_custom_set([tuple(v) for v in zip(*[iter([-0.3532, -0.913, -0.204, -0.2766, -0.9476, -0.1597, -0.3193, -0.9476, 2.177e-06, -0.4079, -0.913, -1.978e-06, -0.2039, -0.913, -0.3532, -0.1597, -0.9476, -0.2766, -0.2766, -0.9476, -0.1597, -0.3532, -0.913, -0.204, -4.933e-06, -0.913, -0.4079, -1.281e-06, -0.9476, -0.3193, -0.1597, -0.9476, -0.2766, -0.2039, -0.913, -0.3532, 0.2039, -0.913, -0.3532, 0.1597, -0.9476, -0.2766, -1.281e-06, -0.9476, -0.3193, -4.933e-06, -0.913, -0.4079, 0.3532, -0.913, -0.2039, 0.2766, -0.9476, -0.1597, 0.1597, -0.9476, -0.2766, 0.2039, -0.913, -0.3532, 0.4079, -0.913, 7.228e-07, 0.3193, -0.9476, 8.233e-07, 0.2766, -0.9476, -0.1597, 0.3532, -0.913, -0.2039, 0.3532, -0.913, 0.2039, 0.2766, -0.9476, 0.1597, 0.3193, -0.9476, 8.233e-07, 0.4079, -0.913, 7.228e-07, 0.204, -0.913, 0.3532, 0.1597, -0.9476, 0.2766, 0.2766, -0.9476, 0.1597, 0.3532, -0.913, 0.2039, 1.557e-06, -0.913, 0.4079, -1.987e-06, -0.9476, 0.3193, 0.1597, -0.9476, 0.2766, 0.204, -0.913, 0.3532, -0.2039, -0.913, 0.3532, -0.1597, -0.9476, 0.2766, -1.987e-06, -0.9476, 0.3193, 1.557e-06, -0.913, 0.4079, -0.3532, -0.913, 0.2039, -0.2766, -0.9476, 0.1597, -0.1597, -0.9476, 0.2766, -0.2039, -0.913, 0.3532, -0.4079, -0.913, -1.978e-06, -0.3193, -0.9476, 2.177e-06, -0.2766, -0.9476, 0.1597, -0.3532, -0.913, 0.2039, -0.08859, -0.9948, -0.05115, -0.3532, -0.913, -0.204, -0.4079, -0.913, -1.978e-06, -0.1308, -0.9914, -0.001479, -0.0667, -0.9914, -0.1126, -0.2039, -0.913, -0.3532, -0.3532, -0.913, -0.204, -0.08859, -0.9948, -0.05115, 0.00148, -0.9914, -0.1308, -4.933e-06, -0.913, -0.4079, -0.2039, -0.913, -0.3532, -0.0667, -0.9914, -0.1126, 0.05115, -0.9948, -0.08859, 0.2039, -0.913, -0.3532, -4.933e-06, -0.913, -0.4079, 0.00148, -0.9914, -0.1308, 0.1126, -0.9914, -0.06673, 0.3532, -0.913, -0.2039, 0.2039, -0.913, -0.3532, 0.05115, -0.9948, -0.08859, 0.1309, -0.9914, 0.001481, 0.4079, -0.913, 7.228e-07, 0.3532, -0.913, -0.2039, 0.1126, -0.9914, -0.06673, 0.08859, -0.9948, 0.05116, 0.3532, -0.913, 0.2039, 0.4079, -0.913, 7.228e-07, 0.1309, -0.9914, 0.001481, 0.0667, -0.9914, 0.1126, 0.204, -0.913, 0.3532, 0.3532, -0.913, 0.2039, 0.08859, -0.9948, 0.05116, -0.00148, -0.9914, 0.1309, 1.557e-06, -0.913, 0.4079, 0.204, -0.913, 0.3532, 0.0667, -0.9914, 0.1126, -0.05115, -0.9948, 0.08859, -0.2039, -0.913, 0.3532, 1.557e-06, -0.913, 0.4079, -0.00148, -0.9914, 0.1309, -0.1126, -0.9914, 0.06672, -0.3532, -0.913, 0.2039, -0.2039, -0.913, 0.3532, -0.05115, -0.9948, 0.08859, -0.1308, -0.9914, -0.001479, -0.4079, -0.913, -1.978e-06, -0.3532, -0.913, 0.2039, -0.1126, -0.9914, 0.06672, -0.7813, -0.1954, -0.5928, -0.5319, -0.3242, -0.7823, 0.06921, -0.3243, -0.9434, 0.38, -0.1954, -0.9041, 0.5928, -0.1954, -0.7813, 0.7823, -0.3242, -0.5319, 0.9434, -0.3243, 0.06923, 0.9041, -0.1954, 0.38, 0.7813, -0.1954, 0.5928, 0.5319, -0.3242, 0.7823, -0.06922, -0.3243, 0.9434, -0.38, -0.1954, 0.9041, -0.5928, -0.1954, 0.7813, -0.7823, -0.3242, 0.5319, -0.9434, -0.3243, -0.06923, -0.9041, -0.1954, -0.38, -0.5318, 0.3242, -0.7823, -0.7813, 0.1954, -0.5928, 0.38, 0.1954, -0.9041, 0.06926, 0.3243, -0.9434, 0.7823, 0.3242, -0.5318, 0.5928, 0.1954, -0.7813, 0.9041, 0.1954, 0.3801, 0.9434, 0.3243, 0.06927, 0.5318, 0.3242, 0.7823, 0.7813, 0.1954, 0.5928, -0.38, 0.1954, 0.9041, -0.06925, 0.3243, 0.9434, -0.7823, 0.3242, 0.5318, -0.5928, 0.1954, 0.7813, -0.9041, 0.1954, -0.38, -0.9434, 0.3243, -0.06927, -0.3532, 0.913, -0.2039, -0.0886, 0.9948, -0.05115, -0.1309, 0.9914, -0.00149, -0.4079, 0.913, 3.002e-06, -0.2039, 0.913, -0.3532, -0.06672, 0.9914, -0.1126, -0.0886, 0.9948, -0.05115, -0.3532, 0.913, -0.2039, -4.785e-06, 0.913, -0.4079, 0.001481, 0.9914, -0.1309, -0.06672, 0.9914, -0.1126, -0.2039, 0.913, -0.3532, 0.2039, 0.913, -0.3532, 0.05116, 0.9948, -0.08859, 0.001481, 0.9914, -0.1309, -4.785e-06, 0.913, -0.4079, 0.3532, 0.913, -0.2039, 0.1126, 0.9914, -0.06672, 0.05116, 0.9948, -0.08859, 0.2039, 0.913, -0.3532, 0.4079, 0.913, -2.724e-06, 0.1309, 0.9914, 0.001491, 0.1126, 0.9914, -0.06672, 0.3532, 0.913, -0.2039, 0.3532, 0.913, 0.2039, 0.08859, 0.9948, 0.05115, 0.1309, 0.9914, 0.001491, 0.4079, 0.913, -2.724e-06, 0.204, 0.913, 0.3532, 0.06672, 0.9914, 0.1126, 0.08859, 0.9948, 0.05115, 0.3532, 0.913, 0.2039, 8.108e-06, 0.913, 0.4079, -0.00147, 0.9914, 0.1309, 0.06672, 0.9914, 0.1126, 0.204, 0.913, 0.3532, -0.2039, 0.913, 0.3532, -0.05116, 0.9948, 0.08859, -0.00147, 0.9914, 0.1309, 8.108e-06, 0.913, 0.4079, -0.3532, 0.913, 0.2039, -0.1126, 0.9914, 0.06673, -0.05116, 0.9948, 0.08859, -0.2039, 0.913, 0.3532, -0.4079, 0.913, 3.002e-06, -0.1309, 0.9914, -0.00149, -0.1126, 0.9914, 0.06673, -0.3532, 0.913, 0.2039, -0.2766, 0.9476, -0.1597, -0.3532, 0.913, -0.2039, -0.4079, 0.913, 3.002e-06, -0.3193, 0.9476, -4.571e-06, -0.1597, 0.9476, -0.2766, -0.2039, 0.913, -0.3532, -0.3532, 0.913, -0.2039, -0.2766, 0.9476, -0.1597, -1.049e-06, 0.9476, -0.3193, -4.785e-06, 0.913, -0.4079, -0.2039, 0.913, -0.3532, -0.1597, 0.9476, -0.2766, 0.1597, 0.9476, -0.2766, 0.2039, 0.913, -0.3532, -4.785e-06, 0.913, -0.4079, -1.049e-06, 0.9476, -0.3193, 0.2766, 0.9476, -0.1597, 0.3532, 0.913, -0.2039, 0.2039, 0.913, -0.3532, 0.1597, 0.9476, -0.2766, 0.3193, 0.9476, 7.822e-06, 0.4079, 0.913, -2.724e-06, 0.3532, 0.913, -0.2039, 0.2766, 0.9476, -0.1597, 0.2766, 0.9476, 0.1597, 0.3532, 0.913, 0.2039, 0.4079, 0.913, -2.724e-06, 0.3193, 0.9476, 7.822e-06, 0.1597, 0.9476, 0.2766, 0.204, 0.913, 0.3532, 0.3532, 0.913, 0.2039, 0.2766, 0.9476, 0.1597, 4.305e-06, 0.9476, 0.3193, 8.108e-06, 0.913, 0.4079, 0.204, 0.913, 0.3532, 0.1597, 0.9476, 0.2766, -0.1597, 0.9476, 0.2766, -0.2039, 0.913, 0.3532, 8.108e-06, 0.913, 0.4079, 4.305e-06, 0.9476, 0.3193, -0.2766, 0.9476, 0.1597, -0.3532, 0.913, 0.2039, -0.2039, 0.913, 0.3532, -0.1597, 0.9476, 0.2766, -0.3193, 0.9476, -4.571e-06, -0.4079, 0.913, 3.002e-06, -0.3532, 0.913, 0.2039, -0.2766, 0.9476, 0.1597, -0.01434, -0.9999, -0.008279, -0.08859, -0.9948, -0.05115, -0.1308, -0.9914, -0.001479, -0.01654, -0.9999, -0.004431, -0.5894, -0.2442, 0.77, -0.7823, -0.3242, 0.5319, -0.5928, -0.1954, 0.7813, -0.6023, -0.1629, 0.7815, -0.838, -0.2521, -0.4839, -0.8047, -0.3696, -0.4646, -0.9016, -0.3587, -0.2417, -0.9356, -0.2444, -0.2549, -0.01211, -0.9999, -0.01211, -0.0667, -0.9914, -0.1126, -0.08859, -0.9948, -0.05115, -0.01434, -0.9999, -0.008279, 0.3753, -0.163, -0.9125, 0.38, -0.1954, -0.9041, 0.06921, -0.3243, -0.9434, 0.3719, -0.2444, -0.8955, -0.6885, -0.2443, -0.6828, -0.6601, -0.3587, -0.66, -0.8047, -0.3696, -0.4646, -0.838, -0.2521, -0.4839, 0.00828, -0.9999, -0.01434, 0.05115, -0.9948, -0.08859, 0.00148, -0.9914, -0.1308, 0.004431, -0.9999, -0.01654, -0.77, -0.2442, -0.5894, -0.5319, -0.3242, -0.7823, -0.7813, -0.1954, -0.5928, -0.7815, -0.1629, -0.6023, 0.4839, -0.2521, -0.838, 0.4646, -0.3697, -0.8047, 0.2417, -0.3587, -0.9016, 0.2549, -0.2444, -0.9356, 0.01211, -0.9999, -0.01211, 0.1126, -0.9914, -0.06673, 0.05115, -0.9948, -0.08859, 0.00828, -0.9999, -0.01434, 0.9125, -0.163, 0.3753, 0.9041, -0.1954, 0.38, 0.9434, -0.3243, 0.06923, 0.8955, -0.2444, 0.3719, 0.6828, -0.2443, -0.6885, 0.66, -0.3587, -0.6601, 0.4646, -0.3697, -0.8047, 0.4839, -0.2521, -0.838, 0.01434, -0.9999, 0.008279, 0.08859, -0.9948, 0.05116, 0.1309, -0.9914, 0.001481, 0.01654, -0.9999, 0.00443, 0.5894, -0.2442, -0.77, 0.7823, -0.3242, -0.5319, 0.5928, -0.1954, -0.7813, 0.6023, -0.1629, -0.7815, 0.838, -0.2521, 0.4839, 0.8047, -0.3696, 0.4646, 0.9016, -0.3587, 0.2417, 0.9356, -0.2444, 0.2549, 0.01211, -0.9999, 0.01211, 0.0667, -0.9914, 0.1126, 0.08859, -0.9948, 0.05116, 0.01434, -0.9999, 0.008279, -0.3753, -0.1629, 0.9125, -0.38, -0.1954, 0.9041, -0.06922, -0.3243, 0.9434, -0.3719, -0.2444, 0.8955, 0.6885, -0.2443, 0.6828, 0.6601, -0.3587, 0.66, 0.8047, -0.3696, 0.4646, 0.838, -0.2521, 0.4839, -0.008279, -0.9999, 0.01434, -0.05115, -0.9948, 0.08859, -0.00148, -0.9914, 0.1309, -0.00443, -0.9999, 0.01654, 0.77, -0.2442, 0.5894, 0.5319, -0.3242, 0.7823, 0.7813, -0.1954, 0.5928, 0.7815, -0.1628, 0.6023, -0.4839, -0.2522, 0.838, -0.4646, -0.3696, 0.8047, -0.2417, -0.3587, 0.9016, -0.2549, -0.2444, 0.9356, -0.01211, -0.9999, 0.01211, -0.1126, -0.9914, 0.06672, -0.05115, -0.9948, 0.08859, -0.008279, -0.9999, 0.01434, -0.9124, -0.163, -0.3753, -0.9041, -0.1954, -0.38, -0.9434, -0.3243, -0.06923, -0.8955, -0.2444, -0.3719, -0.6828, -0.2443, 0.6885, -0.66, -0.3587, 0.6601, -0.4646, -0.3696, 0.8047, -0.4839, -0.2522, 0.838, -0.6023, -0.1629, 0.7815, -0.5928, -0.1954, 0.7813, -0.3354, 1.182e-05, 0.9421, -0.6131, 9.955e-06, 0.79, -0.866, -4.536e-06, -0.5, -0.838, -0.2521, -0.4839, -0.9356, -0.2444, -0.2549, -0.9639, -2.455e-06, -0.2664, 0.3774, -1.017e-05, -0.9261, 0.648, -8.961e-06, -0.7616, 0.38, -0.1954, -0.9041, 0.3753, -0.163, -0.9125, -0.7127, -6.715e-06, -0.7015, -0.6885, -0.2443, -0.6828, -0.838, -0.2521, -0.4839, -0.866, -4.536e-06, -0.5, -0.7815, -0.1629, -0.6023, -0.7813, -0.1954, -0.5928, -0.9421, 2.538e-06, -0.3354, -0.79, -7.439e-08, -0.6131, 0.5, -0.0003341, -0.866, 0.4839, -0.2521, -0.838, 0.2549, -0.2444, -0.9356, 0.2664, -9.087e-06, -0.9639, 0.926, 5.154e-08, 0.3774, 0.7617, -2.563e-06, 0.648, 0.9041, -0.1954, 0.38, 0.9125, -0.163, 0.3753, 0.7015, -0.0003674, -0.7127, 0.6828, -0.2443, -0.6885, 0.4839, -0.2521, -0.838, 0.5, -0.0003341, -0.866, 0.6023, -0.1629, -0.7815, 0.5928, -0.1954, -0.7813, 0.3354, -6.556e-06, -0.9421, 0.6131, -9.797e-06, -0.79, 0.866, 4.536e-06, 0.5, 0.838, -0.2521, 0.4839, 0.9356, -0.2444, 0.2549, 0.9639, 2.455e-06, 0.2664, -0.3774, 1.009e-05, 0.9261, -0.648, 1.212e-05, 0.7616, -0.38, -0.1954, 0.9041, -0.3753, -0.1629, 0.9125, 0.7127, 6.715e-06, 0.7015, 0.6885, -0.2443, 0.6828, 0.838, -0.2521, 0.4839, 0.866, 4.536e-06, 0.5, 0.7815, -0.1628, 0.6023, 0.7813, -0.1954, 0.5928, 0.9421, 2.735e-06, 0.3354, 0.79, -7.439e-08, 0.6131, -0.5, 3.494e-06, 0.866, -0.4839, -0.2522, 0.838, -0.2549, -0.2444, 0.9356, -0.2664, -4.88e-09, 0.9639, -0.926, -2.084e-07, -0.3774, -0.7617, -2.46e-06, -0.648, -0.9041, -0.1954, -0.38, -0.9124, -0.163, -0.3753, -0.7015, -0.0004966, 0.7127, -0.6828, -0.2443, 0.6885, -0.4839, -0.2522, 0.838, -0.5, 3.494e-06, 0.866, -0.6131, 9.955e-06, 0.79, -0.3354, 1.182e-05, 0.9421, -0.5928, 0.1954, 0.7813, -0.6023, 0.1629, 0.7815, -0.8381, 0.252, -0.4839, -0.866, -4.536e-06, -0.5, -0.9639, -2.455e-06, -0.2664, -0.9346, 0.2445, -0.2582, 0.3753, 0.1629, -0.9125, 0.38, 0.1954, -0.9041, 0.648, -8.961e-06, -0.7616, 0.3774, -1.017e-05, -0.9261, -0.6909, 0.2444, -0.6804, -0.7127, -6.715e-06, -0.7015, -0.866, -4.536e-06, -0.5, -0.8381, 0.252, -0.4839, -0.79, -7.439e-08, -0.6131, -0.9421, 2.538e-06, -0.3354, -0.7813, 0.1954, -0.5928, -0.7815, 0.1628, -0.6023, 0.4839, 0.252, -0.8381, 0.5, -0.0003341, -0.866, 0.2664, -9.087e-06, -0.9639, 0.2582, 0.2444, -0.9347, 0.9124, 0.163, 0.3753, 0.9041, 0.1954, 0.3801, 0.7617, -2.563e-06, 0.648, 0.926, 5.154e-08, 0.3774, 0.6804, 0.2444, -0.6909, 0.7015, -0.0003674, -0.7127, 0.5, -0.0003341, -0.866, 0.4839, 0.252, -0.8381, 0.6131, -9.797e-06, -0.79, 0.3354, -6.556e-06, -0.9421, 0.5928, 0.1954, -0.7813, 0.6023, 0.1629, -0.7815, 0.8381, 0.252, 0.4839, 0.866, 4.536e-06, 0.5, 0.9639, 2.455e-06, 0.2664, 0.9347, 0.2444, 0.2582, -0.3753, 0.163, 0.9125, -0.38, 0.1954, 0.9041, -0.648, 1.212e-05, 0.7616, -0.3774, 1.009e-05, 0.9261, 0.6909, 0.2444, 0.6803, 0.7127, 6.715e-06, 0.7015, 0.866, 4.536e-06, 0.5, 0.8381, 0.252, 0.4839, 0.79, -7.439e-08, 0.6131, 0.9421, 2.735e-06, 0.3354, 0.7813, 0.1954, 0.5928, 0.7815, 0.1629, 0.6023, -0.4839, 0.252, 0.8381, -0.5, 3.494e-06, 0.866, -0.2664, -4.88e-09, 0.9639, -0.2582, 0.2445, 0.9347, -0.9124, 0.163, -0.3753, -0.9041, 0.1954, -0.38, -0.7617, -2.46e-06, -0.648, -0.926, -2.084e-07, -0.3774, -0.6804, 0.2444, 0.6909, -0.7015, -0.0004966, 0.7127, -0.5, 3.494e-06, 0.866, -0.4839, 0.252, 0.8381, -0.6023, 0.1629, 0.7815, -0.5928, 0.1954, 0.7813, -0.7823, 0.3242, 0.5318, -0.5894, 0.2442, 0.77, -0.01654, 0.9999, -0.004431, -0.1309, 0.9914, -0.00149, -0.0886, 0.9948, -0.05115, -0.01434, 0.9999, -0.008279, -0.8047, 0.3696, -0.4646, -0.8381, 0.252, -0.4839, -0.9346, 0.2445, -0.2582, -0.8995, 0.3593, -0.2485, -0.01434, 0.9999, -0.008279, -0.0886, 0.9948, -0.05115, -0.06672, 0.9914, -0.1126, -0.01211, 0.9999, -0.01211, 0.3719, 0.2444, -0.8955, 0.06926, 0.3243, -0.9434, 0.38, 0.1954, -0.9041, 0.3753, 0.1629, -0.9125, -0.6649, 0.3593, -0.6548, -0.6909, 0.2444, -0.6804, -0.8381, 0.252, -0.4839, -0.8047, 0.3696, -0.4646, -0.7815, 0.1628, -0.6023, -0.7813, 0.1954, -0.5928, -0.5318, 0.3242, -0.7823, -0.77, 0.2442, -0.5894, 0.004431, 0.9999, -0.01654, 0.001481, 0.9914, -0.1309, 0.05116, 0.9948, -0.08859, 0.008279, 0.9999, -0.01434, 0.4646, 0.3696, -0.8047, 0.4839, 0.252, -0.8381, 0.2582, 0.2444, -0.9347, 0.2485, 0.3593, -0.8995, 0.008279, 0.9999, -0.01434, 0.05116, 0.9948, -0.08859, 0.1126, 0.9914, -0.06672, 0.01211, 0.9999, -0.01211, 0.8955, 0.2444, 0.3719, 0.9434, 0.3243, 0.06927, 0.9041, 0.1954, 0.3801, 0.9124, 0.163, 0.3753, 0.6548, 0.3593, -0.6649, 0.6804, 0.2444, -0.6909, 0.4839, 0.252, -0.8381, 0.4646, 0.3696, -0.8047, 0.6023, 0.1629, -0.7815, 0.5928, 0.1954, -0.7813, 0.7823, 0.3242, -0.5318, 0.5894, 0.2442, -0.77, 0.01654, 0.9999, 0.004431, 0.1309, 0.9914, 0.001491, 0.08859, 0.9948, 0.05115, 0.01434, 0.9999, 0.008279, 0.8047, 0.3696, 0.4646, 0.8381, 0.252, 0.4839, 0.9347, 0.2444, 0.2582, 0.8995, 0.3593, 0.2485, 0.01434, 0.9999, 0.008279, 0.08859, 0.9948, 0.05115, 0.06672, 0.9914, 0.1126, 0.01211, 0.9999, 0.01211, -0.3719, 0.2444, 0.8955, -0.06925, 0.3243, 0.9434, -0.38, 0.1954, 0.9041, -0.3753, 0.163, 0.9125, 0.6649, 0.3593, 0.6548, 0.6909, 0.2444, 0.6803, 0.8381, 0.252, 0.4839, 0.8047, 0.3696, 0.4646, 0.7815, 0.1629, 0.6023, 0.7813, 0.1954, 0.5928, 0.5318, 0.3242, 0.7823, 0.77, 0.2442, 0.5894, -0.004431, 0.9999, 0.01654, -0.00147, 0.9914, 0.1309, -0.05116, 0.9948, 0.08859, -0.00828, 0.9999, 0.01434, -0.4646, 0.3696, 0.8047, -0.4839, 0.252, 0.8381, -0.2582, 0.2445, 0.9347, -0.2485, 0.3593, 0.8995, -0.00828, 0.9999, 0.01434, -0.05116, 0.9948, 0.08859, -0.1126, 0.9914, 0.06673, -0.01211, 0.9999, 0.01211, -0.8955, 0.2444, -0.3719, -0.9434, 0.3243, -0.06927, -0.9041, 0.1954, -0.38, -0.9124, 0.163, -0.3753, -0.6548, 0.3593, 0.6649, -0.6804, 0.2444, 0.6909, -0.4839, 0.252, 0.8381, -0.4646, 0.3696, 0.8047, -0.1009, 0.9208, -0.3767, -0.1009, 0.9208, -0.3767, -0.1009, 0.9208, -0.3767, -0.1009, 0.9208, -0.3767, 0.853, -0.003285, -0.5219, 0.38, -0.1954, -0.9041, 0.648, -8.961e-06, -0.7616, 0.853, 4.562e-08, -0.5218, -0.9997, -2.008e-09, -0.02533, -0.9421, 2.538e-06, -0.3354, -0.7813, -0.1954, -0.5928, -0.9997, -0.00333, -0.02532, -0.2588, -1.075e-05, -0.9659, -0.2567, -0.1262, -0.9582, -0.2567, -0.1262, -0.9582, -0.2588, -1.125e-05, -0.9659, 0.3767, 0.9208, -0.1009, 0.3767, 0.9208, -0.1009, 0.3767, 0.9208, -0.1009, 0.3767, 0.9208, -0.1009, 0.5218, -0.003293, 0.853, 0.9041, -0.1954, 0.38, 0.7617, -2.563e-06, 0.648, 0.5218, 9.853e-06, 0.853, 0.02531, -1.013e-05, -0.9997, 0.3354, -6.556e-06, -0.9421, 0.5928, -0.1954, -0.7813, 0.02527, -0.003346, -0.9997, 0.9659, 0.0, -0.2588, 0.9582, -0.1262, -0.2567, 0.9582, -0.1262, -0.2567, 0.9659, 0.0, -0.2588, 0.1009, 0.9208, 0.3767, 0.1009, 0.9208, 0.3767, 0.1009, 0.9208, 0.3767, 0.1009, 0.9208, 0.3767, -0.853, -0.003276, 0.5219, -0.38, -0.1954, 0.9041, -0.648, 1.212e-05, 0.7616, -0.853, 4.562e-08, 0.5218, 0.9997, -8.021e-08, 0.02533, 0.9421, 2.735e-06, 0.3354, 0.7813, -0.1954, 0.5928, 0.9997, -0.00333, 0.02532, 0.2588, 1.075e-05, 0.9659, 0.2567, -0.1262, 0.9582, 0.2567, -0.1262, 0.9582, 0.2588, 1.125e-05, 0.9659, -0.3767, 0.9208, 0.1009, -0.3767, 0.9208, 0.1009, -0.3767, 0.9208, 0.1009, -0.3767, 0.9208, 0.1009, -0.5219, -0.003287, -0.853, -0.9041, -0.1954, -0.38, -0.7617, -2.46e-06, -0.648, -0.5218, -9.79e-06, -0.853, -0.02531, 1.005e-05, 0.9997, -0.3354, 1.182e-05, 0.9421, -0.5928, -0.1954, 0.7813, -0.02528, -0.003322, 0.9997, -0.9659, 0.0, 0.2588, -0.9582, -0.1262, 0.2567, -0.9582, -0.1262, 0.2567, -0.9659, 0.0, 0.2588, 0.853, 4.562e-08, -0.5218, 0.648, -8.961e-06, -0.7616, 0.38, 0.1954, -0.9041, 0.853, 0.003276, -0.5219, -0.1009, -0.9208, -0.3767, -0.1009, -0.9208, -0.3767, -0.1009, -0.9208, -0.3767, -0.1009, -0.9208, -0.3767, -0.9997, 0.00333, -0.02532, -0.7813, 0.1954, -0.5928, -0.9421, 2.538e-06, -0.3354, -0.9997, -2.008e-09, -0.02533, -0.2567, 0.1262, -0.9582, -0.2588, -1.075e-05, -0.9659, -0.2588, -1.125e-05, -0.9659, -0.2567, 0.1262, -0.9582, 0.5218, 9.853e-06, 0.853, 0.7617, -2.563e-06, 0.648, 0.9041, 0.1954, 0.3801, 0.5219, 0.003287, 0.853, 0.3767, -0.9208, -0.1009, 0.3767, -0.9208, -0.1009, 0.3767, -0.9208, -0.1009, 0.3767, -0.9208, -0.1009, 0.02528, 0.003322, -0.9997, 0.5928, 0.1954, -0.7813, 0.3354, -6.556e-06, -0.9421, 0.02531, -1.013e-05, -0.9997, 0.9582, 0.1262, -0.2567, 0.9659, 0.0, -0.2588, 0.9659, 0.0, -0.2588, 0.9582, 0.1262, -0.2567, -0.853, 4.562e-08, 0.5218, -0.648, 1.212e-05, 0.7616, -0.38, 0.1954, 0.9041, -0.853, 0.003284, 0.5219, 0.1009, -0.9208, 0.3767, 0.1009, -0.9208, 0.3767, 0.1009, -0.9208, 0.3767, 0.1009, -0.9208, 0.3767, 0.9997, 0.003316, 0.02536, 0.7813, 0.1954, 0.5928, 0.9421, 2.735e-06, 0.3354, 0.9997, -8.021e-08, 0.02533, 0.2567, 0.1262, 0.9582, 0.2588, 1.075e-05, 0.9659, 0.2588, 1.125e-05, 0.9659, 0.2567, 0.1262, 0.9582, -0.5218, -9.79e-06, -0.853, -0.7617, -2.46e-06, -0.648, -0.9041, 0.1954, -0.38, -0.5218, 0.003293, -0.853, -0.3767, -0.9208, 0.1009, -0.3767, -0.9208, 0.1009, -0.3767, -0.9208, 0.1009, -0.3767, -0.9208, 0.1009, -0.02527, 0.003346, 0.9997, -0.5928, 0.1954, 0.7813, -0.3354, 1.182e-05, 0.9421, -0.02531, 1.005e-05, 0.9997, -0.9582, 0.1262, 0.2567, -0.9659, 0.0, 0.2588, -0.9659, 0.0, 0.2588, -0.9582, 0.1262, 0.2567, 0.0, -1.0, 1.968e-07, -0.2766, -0.9476, 0.1597, -0.3193, -0.9476, 2.177e-06, 0.0, -1.0, 9.842e-08, 0.0, -1.0, 9.842e-08, -0.3193, -0.9476, 2.177e-06, -0.2766, -0.9476, -0.1597, 0.0, -1.0, 4.921e-08, 0.0, -1.0, 4.921e-08, -0.2766, -0.9476, -0.1597, -0.1597, -0.9476, -0.2766, 0.0, -1.0, 4.921e-08, 0.0, -1.0, 4.921e-08, -0.1597, -0.9476, -0.2766, -1.281e-06, -0.9476, -0.3193, 0.0, -1.0, -4.921e-08, 0.0, -1.0, -4.921e-08, -1.281e-06, -0.9476, -0.3193, 0.1597, -0.9476, -0.2766, 0.0, -1.0, -1.476e-07, 0.0, -1.0, -1.476e-07, 0.1597, -0.9476, -0.2766, 0.2766, -0.9476, -0.1597, 0.0, -1.0, -1.968e-07, 0.0, -1.0, -1.968e-07, 0.2766, -0.9476, -0.1597, 0.3193, -0.9476, 8.233e-07, 0.0, -1.0, -9.842e-08, 0.0, -1.0, -9.842e-08, 0.3193, -0.9476, 8.233e-07, 0.2766, -0.9476, 0.1597, 0.0, -1.0, -4.921e-08, 0.0, -1.0, -4.921e-08, 0.2766, -0.9476, 0.1597, 0.1597, -0.9476, 0.2766, 0.0, -1.0, -4.921e-08, 0.0, -1.0, -4.921e-08, 0.1597, -0.9476, 0.2766, -1.987e-06, -0.9476, 0.3193, 0.0, -1.0, 4.921e-08, 0.0, -1.0, 4.921e-08, -1.987e-06, -0.9476, 0.3193, -0.1597, -0.9476, 0.2766, 0.0, -1.0, 1.476e-07, 0.0, -1.0, 1.476e-07, -0.1597, -0.9476, 0.2766, -0.2766, -0.9476, 0.1597, 0.0, -1.0, 1.968e-07, 0.0, 1.0, -1.968e-07, -0.2766, 0.9476, -0.1597, -0.3193, 0.9476, -4.571e-06, 0.0, 1.0, -9.842e-08, 0.0, 1.0, -9.842e-08, -0.3193, 0.9476, -4.571e-06, -0.2766, 0.9476, 0.1597, 0.0, 1.0, -4.921e-08, 0.0, 1.0, -4.921e-08, -0.2766, 0.9476, 0.1597, -0.1597, 0.9476, 0.2766, 0.0, 1.0, -4.921e-08, 0.0, 1.0, -4.921e-08, -0.1597, 0.9476, 0.2766, 4.305e-06, 0.9476, 0.3193, 0.0, 1.0, 4.921e-08, 0.0, 1.0, 4.921e-08, 4.305e-06, 0.9476, 0.3193, 0.1597, 0.9476, 0.2766, 0.0, 1.0, 1.476e-07, 0.0, 1.0, 1.476e-07, 0.1597, 0.9476, 0.2766, 0.2766, 0.9476, 0.1597, 0.0, 1.0, 1.968e-07, 0.0, 1.0, 1.968e-07, 0.2766, 0.9476, 0.1597, 0.3193, 0.9476, 7.822e-06, 0.0, 1.0, 9.842e-08, 0.0, 1.0, 9.842e-08, 0.3193, 0.9476, 7.822e-06, 0.2766, 0.9476, -0.1597, 0.0, 1.0, 4.921e-08, 0.0, 1.0, 4.921e-08, 0.2766, 0.9476, -0.1597, 0.1597, 0.9476, -0.2766, 0.0, 1.0, 4.921e-08, 0.0, 1.0, 4.921e-08, 0.1597, 0.9476, -0.2766, -1.049e-06, 0.9476, -0.3193, 0.0, 1.0, -4.921e-08, 0.0, 1.0, -4.921e-08, -1.049e-06, 0.9476, -0.3193, -0.1597, 0.9476, -0.2766, 0.0, 1.0, -1.476e-07, 0.0, 1.0, -1.476e-07, -0.1597, 0.9476, -0.2766, -0.2766, 0.9476, -0.1597, 0.0, 1.0, -1.968e-07, 0.866, 0.0, -0.5, 0.866, 0.0, -0.5, 1.0, 0.0, 0.0, 1.0, 0.0, 0.0, 1.0, 0.0, 0.0, 1.0, 0.0, 0.0, 0.866, 0.0, 0.5, 0.866, 0.0, 0.5, 0.866, 0.0, 0.5, 0.866, 0.0, 0.5, 0.5, 0.0, 0.866, 0.5, 0.0, 0.866, 0.5, 0.0, 0.866, 0.5, 0.0, 0.866, 0.0, 0.0, 1.0, 0.0, 0.0, 1.0, 0.0, 0.0, 1.0, 0.0, 0.0, 1.0, -0.5, 2.423e-05, 0.866, -0.5, 2.423e-05, 0.866, -0.5, 2.423e-05, 0.866, -0.5, 2.423e-05, 0.866, -0.866, 3.323e-05, 0.5, -0.866, 3.323e-05, 0.5, -0.866, 3.323e-05, 0.5, -0.866, 3.323e-05, 0.5, -1.0, 9.002e-06, -2.72e-06, -1.0, 9.002e-06, -2.72e-06, -1.0, 9.002e-06, -2.72e-06, -1.0, 9.002e-06, -2.72e-06, -0.866, 0.0, -0.5, -0.866, 0.0, -0.5, -0.866, 0.0, -0.5, -0.866, 0.0, -0.5, -0.5, 0.0, -0.866, -0.5, 0.0, -0.866, -0.5, 0.0, -0.866, -0.5, 0.0, -0.866, 0.0, 0.0, -1.0, 0.0, 0.0, -1.0, 0.0, 0.0, -1.0, 0.0, 0.0, -1.0, 0.5, 0.0, -0.866, 0.5, 0.0, -0.866, 0.5, 0.0, -0.866, 0.5, 0.0, -0.866, 0.866, 0.0, -0.5, 0.866, 0.0, -0.5, 0.0, -1.0, 1.18e-08, 0.0, -1.0, 1.18e-08, 0.0, -1.0, 1.18e-08, 0.0, -1.0, 1.18e-08, 0.0, -1.0, 1.18e-08, 0.0, -1.0, 1.18e-08, 0.0, -1.0, 1.18e-08, 0.0, -1.0, 1.18e-08, 0.0, -1.0, 1.18e-08, 0.0, -1.0, 1.18e-08, 0.0, -1.0, 1.18e-08, 0.0, -1.0, 1.18e-08, 0.866, 0.0, 0.5, 0.866, 0.0, 0.5, 1.0, -8.994e-06, 2.72e-06, 1.0, -8.994e-06, 2.72e-06, 1.0, -8.994e-06, 2.72e-06, 1.0, -8.994e-06, 2.72e-06, 0.866, -3.321e-05, -0.5, 0.866, -3.322e-05, -0.5, 0.866, -3.322e-05, -0.5, 0.866, -3.321e-05, -0.5, 0.5, -2.422e-05, -0.866, 0.5, -2.422e-05, -0.866, 0.5, -2.422e-05, -0.866, 0.5, -2.422e-05, -0.866, 0.0, 0.0, -1.0, 0.0, 0.0, -1.0, 0.0, 0.0, -1.0, 0.0, 0.0, -1.0, -0.5, 0.0, -0.866, -0.5, 0.0, -0.866, -0.5, 0.0, -0.866, -0.5, 0.0, -0.866, -0.866, 0.0, -0.5, -0.866, 0.0, -0.5, -0.866, 0.0, -0.5, -0.866, 0.0, -0.5, -1.0, 0.0, 0.0, -1.0, 0.0, 0.0, -1.0, 0.0, 0.0, -1.0, 0.0, 0.0, -0.866, 0.0, 0.5, -0.866, 0.0, 0.5, -0.866, 0.0, 0.5, -0.866, 0.0, 0.5, -0.5, 0.0, 0.866, -0.5, 0.0, 0.866, -0.5, 0.0, 0.866, -0.5, 0.0, 0.866, 0.0, 0.0, 1.0, 0.0, 0.0, 1.0, 0.0, 0.0, 1.0, 0.0, 0.0, 1.0, 0.5, 0.0, 0.866, 0.5, 0.0, 0.866, 0.5, 0.0, 0.866, 0.5, 0.0, 0.866, 0.866, 0.0, 0.5, 0.866, 0.0, 0.5, 0.0, 1.0, -1.18e-08, 0.0, 1.0, -1.18e-08, 0.0, 1.0, -1.18e-08, 0.0, 1.0, -1.18e-08, 0.0, 1.0, -1.18e-08, 0.0, 1.0, -1.18e-08, 0.0, 1.0, -1.18e-08, 0.0, 1.0, -1.18e-08, 0.0, 1.0, -1.18e-08, 0.0, 1.0, -1.18e-08, 0.0, 1.0, -1.18e-08, 0.0, 1.0, -1.18e-08])] * 3)])

# ---- objects
ob_mesh24_001 = bpy.data.objects.new('mesh24.001', me_mesh24_001)
ob_lamp = bpy.data.objects.new('Lamp', light_lamp)
ob_camera = bpy.data.objects.new('Camera', cam_camera)

# ---- transforms, parenting, visibility, modifiers, constraints
ob_mesh24_001.location = (0.0, 0.0, 0.0)
ob_mesh24_001.rotation_euler = (1.571, -0.0, 0.0)
ob_mesh24_001.lineart.crease_threshold = 0.0
ob_lamp.location = (4.076, 1.005, 5.904)
ob_lamp.rotation_euler = (0.6503, 0.05522, 1.866)
ob_lamp.lock_rotations_4d = False
ob_lamp.empty_display_type = 'ARROWS'
ob_lamp.color = (0.0, 0.0, 0.0, 0.0)
ob_lamp.lineart.crease_threshold = 0.0
ob_camera.location = (7.481, -6.508, 5.344)
ob_camera.rotation_euler = (1.109, 0.0, 0.8149)
ob_camera.lock_rotations_4d = False
ob_camera.empty_display_type = 'ARROWS'
ob_camera.color = (0.0, 0.0, 0.0, 0.0)
ob_camera.display_type = 'WIRE'
ob_camera.lineart.crease_threshold = 0.0

# ---- collection membership
col_collection_1.objects.link(ob_mesh24_001)
col_collection_1.objects.link(ob_lamp)
col_collection_1.objects.link(ob_camera)

# ---- scene / render settings (as saved in the file)
scene.camera = ob_camera
scene.frame_start = 1; scene.frame_end = 250; scene.frame_set(1)
scene.render.engine = 'BLENDER_EEVEE_NEXT'
scene.render.resolution_percentage = 50
scene.render.dither_intensity = 0.0
scene.cycles.use_denoising = False
scene.cycles.samples = 128
scene.cycles.sampling_pattern = 'TABULATED_SOBOL'
scene.cycles.use_adaptive_sampling = False
scene.cycles.use_light_tree = False
scene.cycles.blur_glossy = 0.0
scene.cycles.sample_clamp_indirect = 0.0
scene.view_settings.view_transform = 'Standard'
bpy.context.view_layer.update()
